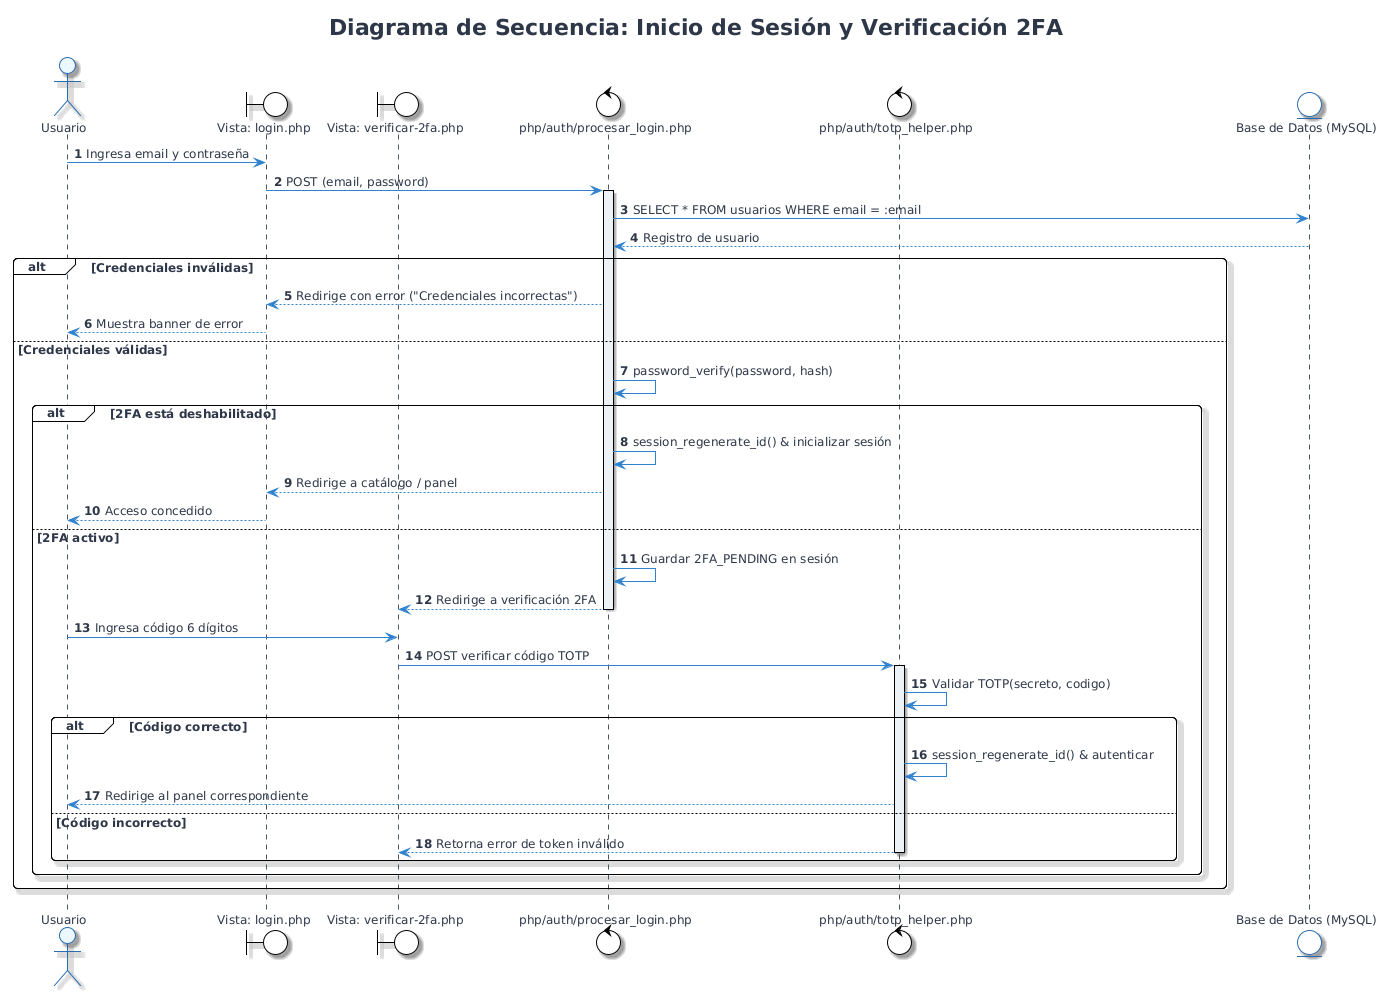

The diagram above was rendered by PlantUML. Its source (embedded in the PNG):
@startuml
!theme plain

skinparam backgroundColor #FFFFFF
skinparam shadowing true
skinparam roundcorner 8
skinparam defaultFontName 'Segoe UI', 'Helvetica', 'Arial', sans-serif
skinparam defaultFontSize 12
skinparam defaultFontColor #2D3748

skinparam class {
    BackgroundColor #FFFFFF
    ArrowColor #3182CE
    BorderColor #2B6CB0
    HeaderBackgroundColor #EBF8FF
}
skinparam entity {
    BackgroundColor #FFFFFF
    BorderColor #2B6CB0
}
skinparam sequence {
    ActorBorderColor #2B6CB0
    ActorBackgroundColor #EBF8FF
    ParticipantBorderColor #2B6CB0
    ParticipantBackgroundColor #EBF8FF
    LifeLineBorderColor #4A5568
    LifeLineBackgroundColor #EDF2F7
    ArrowColor #2B6CB0
}
skinparam usecase {
    BackgroundColor #FFFFFF
    BorderColor #2B6CB0
    ArrowColor #3182CE
    ActorBorderColor #2B6CB0
    ActorBackgroundColor #EBF8FF
}

title Diagrama de Secuencia: Inicio de Sesión y Verificación 2FA

autonumber
actor "Usuario" as User
boundary "Vista: login.php" as ViewLogin
boundary "Vista: verificar-2fa.php" as View2FA
control "php/auth/procesar_login.php" as C_Login
control "php/auth/totp_helper.php" as C_TOTP
entity "Base de Datos (MySQL)" as DB

User -> ViewLogin: Ingresa email y contraseña
ViewLogin -> C_Login: POST (email, password)
activate C_Login

C_Login -> DB: SELECT * FROM usuarios WHERE email = :email
DB --> C_Login: Registro de usuario

alt Credenciales inválidas
  C_Login --> ViewLogin: Redirige con error ("Credenciales incorrectas")
  ViewLogin --> User: Muestra banner de error
else Credenciales válidas
  C_Login -> C_Login: password_verify(password, hash)
  
  alt 2FA está deshabilitado
    C_Login -> C_Login: session_regenerate_id() & inicializar sesión
    C_Login --> ViewLogin: Redirige a catálogo / panel
    ViewLogin --> User: Acceso concedido
  else 2FA activo
    C_Login -> C_Login: Guardar 2FA_PENDING en sesión
    C_Login --> View2FA: Redirige a verificación 2FA
    deactivate C_Login
    
    User -> View2FA: Ingresa código 6 dígitos
    View2FA -> C_TOTP: POST verificar código TOTP
    activate C_TOTP
    C_TOTP -> C_TOTP: Validar TOTP(secreto, codigo)
    
    alt Código correcto
      C_TOTP -> C_TOTP: session_regenerate_id() & autenticar
      C_TOTP --> User: Redirige al panel correspondiente
    else Código incorrecto
      C_TOTP --> View2FA: Retorna error de token inválido
      deactivate C_TOTP
    end
  end
end
@enduml